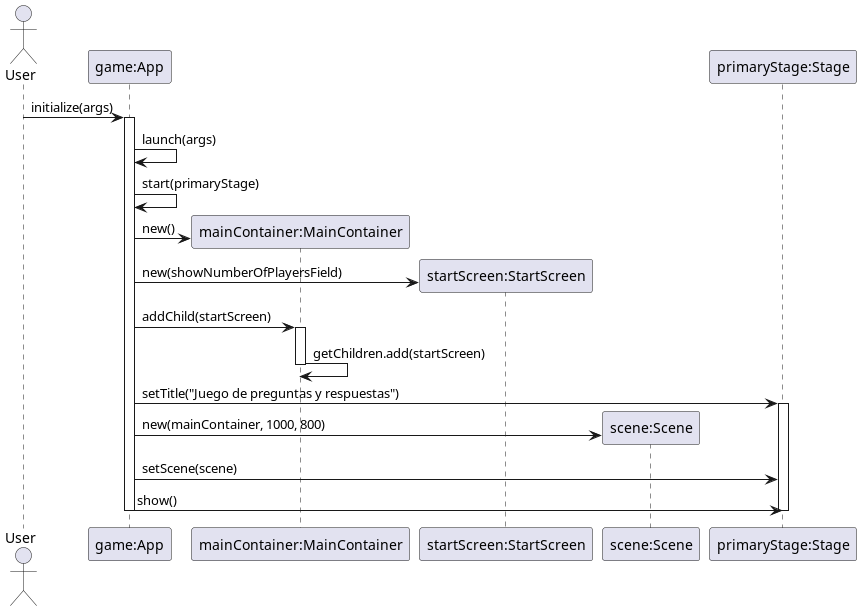

The diagram above was rendered by PlantUML. Its source (embedded in the PNG):
@startuml

actor User

participant "game:App" as App
participant "mainContainer:MainContainer" as MainContainer
participant "startScreen:StartScreen" as StartScreen
participant "scene:Scene" as Scene
participant "primaryStage:Stage" as Stage

User -> App: initialize(args)
activate App
App -> App: launch(args)
App -> App: start(primaryStage)

create MainContainer
App -> MainContainer: new()

create StartScreen
App -> StartScreen: new(showNumberOfPlayersField)
App -> MainContainer: addChild(startScreen)
activate MainContainer
MainContainer -> MainContainer: getChildren.add(startScreen)
deactivate MainContainer


App -> Stage: setTitle("Juego de preguntas y respuestas")
activate Stage

create Scene
App -> Scene: new(mainContainer, 1000, 800)
App -> Stage: setScene(scene)
App -> Stage: show()
deactivate Stage
deactivate App

@enduml